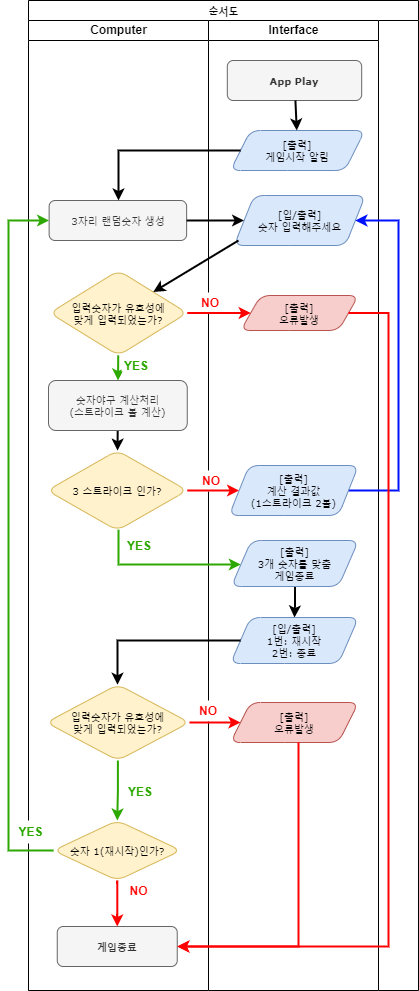

The diagram above was exported from draw.io. Its source (the exported page's mxGraphModel, read from the mxfile embedded in the PNG):
<mxGraphModel dx="1038" dy="630" grid="1" gridSize="10" guides="1" tooltips="1" connect="1" arrows="1" fold="1" page="1" pageScale="1" pageWidth="1100" pageHeight="850" background="none" math="0" shadow="0">
  <root>
    <mxCell id="0" />
    <mxCell id="1" parent="0" />
    <mxCell id="77e6c97f196da883-1" value="순서도" style="swimlane;html=1;childLayout=stackLayout;startSize=20;rounded=0;shadow=0;labelBackgroundColor=none;strokeWidth=1;fontFamily=Verdana;fontSize=8;align=center;swimlaneFillColor=default;" parent="1" vertex="1">
      <mxGeometry x="440" y="20" width="390" height="990" as="geometry" />
    </mxCell>
    <mxCell id="77e6c97f196da883-2" value="Computer" style="swimlane;html=1;startSize=20;swimlaneFillColor=default;" parent="77e6c97f196da883-1" vertex="1">
      <mxGeometry y="20" width="180" height="970" as="geometry" />
    </mxCell>
    <mxCell id="hkKFXsdmCgaJJpsHtg9F-6" value="3자리 랜덤숫자 생성" style="rounded=1;whiteSpace=wrap;html=1;shadow=0;labelBackgroundColor=none;strokeWidth=1;fontFamily=Verdana;fontSize=8;align=center;fillColor=#f5f5f5;strokeColor=#666666;fontColor=#333333;" parent="77e6c97f196da883-2" vertex="1">
      <mxGeometry x="20.63" y="180" width="137.5" height="40" as="geometry" />
    </mxCell>
    <mxCell id="hkKFXsdmCgaJJpsHtg9F-22" value="" style="edgeStyle=none;rounded=0;orthogonalLoop=1;jettySize=auto;html=1;strokeColor=#2DA800;strokeWidth=2;" parent="77e6c97f196da883-2" source="hkKFXsdmCgaJJpsHtg9F-17" target="hkKFXsdmCgaJJpsHtg9F-21" edge="1">
      <mxGeometry relative="1" as="geometry" />
    </mxCell>
    <mxCell id="hkKFXsdmCgaJJpsHtg9F-17" value="입력숫자가 유효성에 &lt;br&gt;맞게 입력되었는가?" style="rhombus;whiteSpace=wrap;html=1;fontSize=8;fontFamily=Verdana;fillColor=#fff2cc;strokeColor=#d6b656;rounded=1;shadow=0;labelBackgroundColor=none;strokeWidth=1;" parent="77e6c97f196da883-2" vertex="1">
      <mxGeometry x="21.25" y="250" width="137.5" height="85" as="geometry" />
    </mxCell>
    <mxCell id="hkKFXsdmCgaJJpsHtg9F-32" value="" style="edgeStyle=none;rounded=0;orthogonalLoop=1;jettySize=auto;html=1;strokeWidth=2;" parent="77e6c97f196da883-2" source="hkKFXsdmCgaJJpsHtg9F-21" target="hkKFXsdmCgaJJpsHtg9F-31" edge="1">
      <mxGeometry relative="1" as="geometry" />
    </mxCell>
    <mxCell id="hkKFXsdmCgaJJpsHtg9F-21" value="숫자야구 계산처리&lt;br&gt;(스트라이크 볼 계산)" style="whiteSpace=wrap;html=1;fontSize=8;fontFamily=Verdana;fillColor=#f5f5f5;strokeColor=#666666;rounded=1;shadow=0;labelBackgroundColor=none;strokeWidth=1;fontColor=#333333;" parent="77e6c97f196da883-2" vertex="1">
      <mxGeometry x="20" y="360" width="138.75" height="50" as="geometry" />
    </mxCell>
    <mxCell id="hkKFXsdmCgaJJpsHtg9F-31" value="3 스트라이크 인가?" style="rhombus;whiteSpace=wrap;html=1;fontSize=8;fontFamily=Verdana;fillColor=#fff2cc;strokeColor=#d6b656;rounded=1;shadow=0;labelBackgroundColor=none;strokeWidth=1;" parent="77e6c97f196da883-2" vertex="1">
      <mxGeometry x="18.75" y="430" width="140" height="80" as="geometry" />
    </mxCell>
    <mxCell id="hkKFXsdmCgaJJpsHtg9F-38" value="YES" style="text;html=1;align=center;verticalAlign=middle;whiteSpace=wrap;rounded=0;labelBackgroundColor=#FFFFFF;fillColor=#FFFFFF;fontColor=#2DA800;fontStyle=1" parent="77e6c97f196da883-2" vertex="1">
      <mxGeometry x="93" y="341" width="30" height="10" as="geometry" />
    </mxCell>
    <mxCell id="hkKFXsdmCgaJJpsHtg9F-54" value="YES" style="text;html=1;align=center;verticalAlign=middle;whiteSpace=wrap;rounded=0;labelBackgroundColor=#FFFFFF;fillColor=#FFFFFF;fontColor=#2DA800;fontStyle=1" parent="77e6c97f196da883-2" vertex="1">
      <mxGeometry x="95.5" y="521" width="30" height="10" as="geometry" />
    </mxCell>
    <mxCell id="hkKFXsdmCgaJJpsHtg9F-71" value="" style="edgeStyle=orthogonalEdgeStyle;rounded=0;sketch=0;orthogonalLoop=1;jettySize=auto;html=1;shadow=0;strokeColor=#2DA800;strokeWidth=2;" parent="77e6c97f196da883-2" source="hkKFXsdmCgaJJpsHtg9F-60" target="hkKFXsdmCgaJJpsHtg9F-69" edge="1">
      <mxGeometry relative="1" as="geometry" />
    </mxCell>
    <mxCell id="hkKFXsdmCgaJJpsHtg9F-60" value="입력숫자가 유효성에 &lt;br&gt;맞게 입력되었는가?" style="rhombus;whiteSpace=wrap;html=1;fontSize=8;fontFamily=Verdana;fillColor=#fff2cc;strokeColor=#d6b656;rounded=1;shadow=0;labelBackgroundColor=none;strokeWidth=1;" parent="77e6c97f196da883-2" vertex="1">
      <mxGeometry x="17.819999999999997" y="664" width="143.12" height="76" as="geometry" />
    </mxCell>
    <mxCell id="hkKFXsdmCgaJJpsHtg9F-73" value="" style="edgeStyle=orthogonalEdgeStyle;rounded=0;sketch=0;orthogonalLoop=1;jettySize=auto;html=1;shadow=0;strokeColor=#FF0000;strokeWidth=2;" parent="77e6c97f196da883-2" source="hkKFXsdmCgaJJpsHtg9F-69" target="hkKFXsdmCgaJJpsHtg9F-72" edge="1">
      <mxGeometry relative="1" as="geometry" />
    </mxCell>
    <mxCell id="hkKFXsdmCgaJJpsHtg9F-69" value="숫자 1(재시작)인가?" style="rhombus;whiteSpace=wrap;html=1;fontSize=8;fontFamily=Verdana;fillColor=#fff2cc;strokeColor=#d6b656;rounded=1;shadow=0;labelBackgroundColor=none;strokeWidth=1;" parent="77e6c97f196da883-2" vertex="1">
      <mxGeometry x="25" y="800" width="127.5" height="60" as="geometry" />
    </mxCell>
    <mxCell id="hkKFXsdmCgaJJpsHtg9F-72" value="게임종료" style="whiteSpace=wrap;html=1;fontSize=8;fontFamily=Verdana;fillColor=#f5f5f5;strokeColor=#666666;rounded=1;shadow=0;labelBackgroundColor=none;strokeWidth=1;fontColor=#333333;fontStyle=1" parent="77e6c97f196da883-2" vertex="1">
      <mxGeometry x="28.75" y="906" width="120" height="40" as="geometry" />
    </mxCell>
    <mxCell id="hkKFXsdmCgaJJpsHtg9F-75" value="" style="edgeStyle=orthogonalEdgeStyle;rounded=0;sketch=0;orthogonalLoop=1;jettySize=auto;html=1;shadow=0;strokeColor=#2DA800;strokeWidth=2;entryX=0;entryY=0.5;entryDx=0;entryDy=0;" parent="77e6c97f196da883-2" source="hkKFXsdmCgaJJpsHtg9F-69" target="hkKFXsdmCgaJJpsHtg9F-6" edge="1">
      <mxGeometry relative="1" as="geometry">
        <mxPoint x="-40" y="200" as="targetPoint" />
        <Array as="points">
          <mxPoint x="-20" y="830" />
          <mxPoint x="-20" y="200" />
        </Array>
      </mxGeometry>
    </mxCell>
    <mxCell id="hkKFXsdmCgaJJpsHtg9F-78" value="YES" style="text;html=1;align=center;verticalAlign=middle;whiteSpace=wrap;rounded=0;labelBackgroundColor=#FFFFFF;fillColor=#FFFFFF;fontColor=#2DA800;fontStyle=1;gradientColor=none;fillStyle=solid;strokeColor=none;" parent="77e6c97f196da883-2" vertex="1">
      <mxGeometry x="-15.37" y="800" width="35.37" height="23" as="geometry" />
    </mxCell>
    <mxCell id="hkKFXsdmCgaJJpsHtg9F-79" value="NO" style="text;html=1;align=center;verticalAlign=middle;whiteSpace=wrap;rounded=0;labelBackgroundColor=none;fillColor=#FFFFFF;fillStyle=solid;gradientColor=none;fontStyle=1;fontColor=#FF0000;" parent="77e6c97f196da883-2" vertex="1">
      <mxGeometry x="98" y="860" width="25" height="21" as="geometry" />
    </mxCell>
    <mxCell id="hkKFXsdmCgaJJpsHtg9F-84" value="YES" style="text;html=1;align=center;verticalAlign=middle;whiteSpace=wrap;rounded=0;labelBackgroundColor=#FFFFFF;fillColor=#FFFFFF;fontColor=#2DA800;fontStyle=1" parent="77e6c97f196da883-2" vertex="1">
      <mxGeometry x="97" y="767" width="30" height="10" as="geometry" />
    </mxCell>
    <mxCell id="77e6c97f196da883-3" value="Interface" style="swimlane;html=1;startSize=20;swimlaneFillColor=default;" parent="77e6c97f196da883-1" vertex="1">
      <mxGeometry x="180" y="20" width="170" height="970" as="geometry" />
    </mxCell>
    <mxCell id="hkKFXsdmCgaJJpsHtg9F-15" value="[입/출력]&lt;br&gt;숫자 입력해주세요" style="shape=parallelogram;perimeter=parallelogramPerimeter;whiteSpace=wrap;html=1;fixedSize=1;fontSize=8;fontFamily=Verdana;fillColor=#dae8fc;strokeColor=#6c8ebf;rounded=1;shadow=0;labelBackgroundColor=none;strokeWidth=1;" parent="77e6c97f196da883-3" vertex="1">
      <mxGeometry x="25.62" y="175" width="131.25" height="50" as="geometry" />
    </mxCell>
    <mxCell id="hkKFXsdmCgaJJpsHtg9F-26" value="[출력]&lt;br&gt;오류발생" style="shape=parallelogram;perimeter=parallelogramPerimeter;whiteSpace=wrap;html=1;fixedSize=1;fontSize=8;fontFamily=Verdana;fillColor=#f8cecc;strokeColor=#b85450;rounded=1;shadow=0;labelBackgroundColor=none;strokeWidth=1;" parent="77e6c97f196da883-3" vertex="1">
      <mxGeometry x="32.19" y="275" width="117.81" height="35" as="geometry" />
    </mxCell>
    <mxCell id="hkKFXsdmCgaJJpsHtg9F-35" value="NO" style="text;html=1;align=center;verticalAlign=middle;whiteSpace=wrap;rounded=0;labelBackgroundColor=#FFFFFF;fillColor=#FFFFFF;fillStyle=solid;fontColor=#FF0000;fontStyle=1" parent="77e6c97f196da883-3" vertex="1">
      <mxGeometry x="-18" y="272" width="40" height="21" as="geometry" />
    </mxCell>
    <mxCell id="hkKFXsdmCgaJJpsHtg9F-49" value="" style="edgeStyle=orthogonalEdgeStyle;rounded=0;sketch=0;orthogonalLoop=1;jettySize=auto;html=1;shadow=0;strokeColor=#0011FF;entryX=1;entryY=0.5;entryDx=0;entryDy=0;exitX=1;exitY=0.5;exitDx=0;exitDy=0;strokeWidth=2;" parent="77e6c97f196da883-3" source="hkKFXsdmCgaJJpsHtg9F-42" target="hkKFXsdmCgaJJpsHtg9F-15" edge="1">
      <mxGeometry relative="1" as="geometry">
        <mxPoint x="270" y="520" as="targetPoint" />
        <Array as="points">
          <mxPoint x="190" y="470" />
          <mxPoint x="190" y="200" />
        </Array>
      </mxGeometry>
    </mxCell>
    <mxCell id="hkKFXsdmCgaJJpsHtg9F-42" value="[출력]&lt;br&gt;계산 결과값&lt;br&gt;(1스트라이크 2볼)" style="shape=parallelogram;perimeter=parallelogramPerimeter;whiteSpace=wrap;html=1;fixedSize=1;fontSize=8;fontFamily=Verdana;fillColor=#dae8fc;strokeColor=#6c8ebf;rounded=1;shadow=0;labelBackgroundColor=none;strokeWidth=1;fillStyle=solid;" parent="77e6c97f196da883-3" vertex="1">
      <mxGeometry x="20.62" y="445" width="129.38" height="50" as="geometry" />
    </mxCell>
    <mxCell id="hkKFXsdmCgaJJpsHtg9F-44" value="NO" style="text;html=1;align=center;verticalAlign=middle;whiteSpace=wrap;rounded=0;labelBackgroundColor=none;fillColor=#FFFFFF;fillStyle=solid;gradientColor=none;fontStyle=1;fontColor=#FF0000;" parent="77e6c97f196da883-3" vertex="1">
      <mxGeometry x="-18" y="450" width="42" height="21" as="geometry" />
    </mxCell>
    <mxCell id="77e6c97f196da883-8" value="App Play" style="rounded=1;whiteSpace=wrap;html=1;shadow=0;labelBackgroundColor=none;strokeWidth=1;fontFamily=Verdana;fontSize=8;align=center;fillColor=#f5f5f5;fontColor=#333333;strokeColor=#666666;fontStyle=1" parent="77e6c97f196da883-3" vertex="1">
      <mxGeometry x="18.810000000000002" y="40" width="134.38" height="40" as="geometry" />
    </mxCell>
    <mxCell id="hkKFXsdmCgaJJpsHtg9F-59" value="" style="edgeStyle=orthogonalEdgeStyle;rounded=0;sketch=0;orthogonalLoop=1;jettySize=auto;html=1;shadow=0;strokeColor=#000000;strokeWidth=2;" parent="77e6c97f196da883-3" source="hkKFXsdmCgaJJpsHtg9F-52" target="hkKFXsdmCgaJJpsHtg9F-58" edge="1">
      <mxGeometry relative="1" as="geometry" />
    </mxCell>
    <mxCell id="hkKFXsdmCgaJJpsHtg9F-52" value="[출력]&lt;br&gt;3개 숫자를 맞춤&lt;br&gt;게임종료" style="shape=parallelogram;perimeter=parallelogramPerimeter;whiteSpace=wrap;html=1;fixedSize=1;fontSize=8;fontFamily=Verdana;fillColor=#dae8fc;strokeColor=#6c8ebf;rounded=1;shadow=0;labelBackgroundColor=none;strokeWidth=1;" parent="77e6c97f196da883-3" vertex="1">
      <mxGeometry x="22.81" y="520" width="127.19" height="46" as="geometry" />
    </mxCell>
    <mxCell id="hkKFXsdmCgaJJpsHtg9F-58" value="[입/출력]&lt;br&gt;1번: 재시작 &lt;br&gt;2번: 종료" style="shape=parallelogram;perimeter=parallelogramPerimeter;whiteSpace=wrap;html=1;fixedSize=1;fontSize=8;fontFamily=Verdana;fillColor=#dae8fc;strokeColor=#6c8ebf;rounded=1;shadow=0;labelBackgroundColor=none;strokeWidth=1;fontStyle=0" parent="77e6c97f196da883-3" vertex="1">
      <mxGeometry x="22" y="597" width="128" height="46" as="geometry" />
    </mxCell>
    <mxCell id="hkKFXsdmCgaJJpsHtg9F-82" value="[출력]&lt;br&gt;오류발생" style="shape=parallelogram;perimeter=parallelogramPerimeter;whiteSpace=wrap;html=1;fixedSize=1;fontSize=8;fontFamily=Verdana;fillColor=#f8cecc;strokeColor=#b85450;rounded=1;shadow=0;labelBackgroundColor=none;strokeWidth=1;" parent="77e6c97f196da883-3" vertex="1">
      <mxGeometry x="22" y="682" width="128" height="40" as="geometry" />
    </mxCell>
    <mxCell id="hkKFXsdmCgaJJpsHtg9F-85" value="NO" style="text;html=1;align=center;verticalAlign=middle;whiteSpace=wrap;rounded=0;labelBackgroundColor=none;fillColor=#FFFFFF;fillStyle=solid;gradientColor=none;fontStyle=1;fontColor=#FF0000;" parent="77e6c97f196da883-3" vertex="1">
      <mxGeometry x="-21.379999999999995" y="680" width="42" height="21" as="geometry" />
    </mxCell>
    <mxCell id="hkKFXsdmCgaJJpsHtg9F-10" value="[출력]&lt;br&gt;게임시작 알림" style="shape=parallelogram;perimeter=parallelogramPerimeter;whiteSpace=wrap;html=1;fixedSize=1;fontSize=8;fontFamily=Verdana;fillColor=#dae8fc;strokeColor=#6c8ebf;rounded=1;shadow=0;labelBackgroundColor=none;strokeWidth=1;" parent="77e6c97f196da883-3" vertex="1">
      <mxGeometry x="22.000000000000004" y="110" width="134.38" height="40" as="geometry" />
    </mxCell>
    <mxCell id="hkKFXsdmCgaJJpsHtg9F-5" value="" style="edgeStyle=none;rounded=0;orthogonalLoop=1;jettySize=auto;html=1;strokeWidth=2;" parent="77e6c97f196da883-3" source="77e6c97f196da883-8" target="hkKFXsdmCgaJJpsHtg9F-10" edge="1">
      <mxGeometry relative="1" as="geometry">
        <mxPoint x="80" y="110" as="targetPoint" />
      </mxGeometry>
    </mxCell>
    <mxCell id="hkKFXsdmCgaJJpsHtg9F-43" value="" style="edgeStyle=none;rounded=0;orthogonalLoop=1;jettySize=auto;html=1;strokeColor=#FF0000;strokeWidth=2;" parent="77e6c97f196da883-1" source="hkKFXsdmCgaJJpsHtg9F-31" target="hkKFXsdmCgaJJpsHtg9F-42" edge="1">
      <mxGeometry relative="1" as="geometry" />
    </mxCell>
    <mxCell id="hkKFXsdmCgaJJpsHtg9F-18" value="" style="edgeStyle=none;rounded=0;orthogonalLoop=1;jettySize=auto;html=1;strokeWidth=2;" parent="77e6c97f196da883-1" target="hkKFXsdmCgaJJpsHtg9F-17" edge="1">
      <mxGeometry relative="1" as="geometry">
        <mxPoint x="210" y="240" as="sourcePoint" />
      </mxGeometry>
    </mxCell>
    <mxCell id="hkKFXsdmCgaJJpsHtg9F-16" value="" style="edgeStyle=none;rounded=0;orthogonalLoop=1;jettySize=auto;html=1;strokeWidth=2;" parent="77e6c97f196da883-1" source="hkKFXsdmCgaJJpsHtg9F-6" target="hkKFXsdmCgaJJpsHtg9F-15" edge="1">
      <mxGeometry relative="1" as="geometry" />
    </mxCell>
    <mxCell id="hkKFXsdmCgaJJpsHtg9F-27" value="" style="edgeStyle=none;rounded=0;orthogonalLoop=1;jettySize=auto;html=1;strokeColor=#FF0000;strokeWidth=2;" parent="77e6c97f196da883-1" source="hkKFXsdmCgaJJpsHtg9F-17" target="hkKFXsdmCgaJJpsHtg9F-26" edge="1">
      <mxGeometry relative="1" as="geometry" />
    </mxCell>
    <mxCell id="hkKFXsdmCgaJJpsHtg9F-53" value="" style="edgeStyle=orthogonalEdgeStyle;rounded=0;sketch=0;orthogonalLoop=1;jettySize=auto;html=1;shadow=0;strokeColor=#2DA800;strokeWidth=2;" parent="77e6c97f196da883-1" source="hkKFXsdmCgaJJpsHtg9F-31" target="hkKFXsdmCgaJJpsHtg9F-52" edge="1">
      <mxGeometry relative="1" as="geometry">
        <Array as="points">
          <mxPoint x="90" y="564" />
        </Array>
      </mxGeometry>
    </mxCell>
    <mxCell id="hkKFXsdmCgaJJpsHtg9F-61" value="" style="edgeStyle=orthogonalEdgeStyle;rounded=0;sketch=0;orthogonalLoop=1;jettySize=auto;html=1;shadow=0;strokeColor=#000000;strokeWidth=2;" parent="77e6c97f196da883-1" source="hkKFXsdmCgaJJpsHtg9F-58" target="hkKFXsdmCgaJJpsHtg9F-60" edge="1">
      <mxGeometry relative="1" as="geometry">
        <Array as="points">
          <mxPoint x="89" y="640" />
        </Array>
      </mxGeometry>
    </mxCell>
    <mxCell id="hkKFXsdmCgaJJpsHtg9F-83" value="" style="edgeStyle=orthogonalEdgeStyle;rounded=0;sketch=0;orthogonalLoop=1;jettySize=auto;html=1;shadow=0;strokeColor=#FF0000;strokeWidth=2;fontColor=#2DA800;" parent="77e6c97f196da883-1" source="hkKFXsdmCgaJJpsHtg9F-60" target="hkKFXsdmCgaJJpsHtg9F-82" edge="1">
      <mxGeometry relative="1" as="geometry" />
    </mxCell>
    <mxCell id="hkKFXsdmCgaJJpsHtg9F-11" value="" style="edgeStyle=orthogonalEdgeStyle;rounded=0;orthogonalLoop=1;jettySize=auto;html=1;strokeWidth=2;" parent="77e6c97f196da883-1" source="hkKFXsdmCgaJJpsHtg9F-10" edge="1">
      <mxGeometry relative="1" as="geometry">
        <mxPoint x="190" y="110" as="sourcePoint" />
        <mxPoint x="90" y="200" as="targetPoint" />
        <Array as="points">
          <mxPoint x="90" y="150" />
        </Array>
      </mxGeometry>
    </mxCell>
    <mxCell id="DHjCVGyk3B0wLlq17BOU-4" value="" style="edgeStyle=orthogonalEdgeStyle;rounded=0;orthogonalLoop=1;jettySize=auto;html=1;strokeWidth=2;strokeColor=#FF0000;" edge="1" parent="77e6c97f196da883-1" source="hkKFXsdmCgaJJpsHtg9F-82" target="hkKFXsdmCgaJJpsHtg9F-72">
      <mxGeometry relative="1" as="geometry">
        <mxPoint x="266" y="822" as="targetPoint" />
        <Array as="points">
          <mxPoint x="270" y="946" />
        </Array>
      </mxGeometry>
    </mxCell>
    <mxCell id="DHjCVGyk3B0wLlq17BOU-8" value="" style="edgeStyle=orthogonalEdgeStyle;rounded=0;orthogonalLoop=1;jettySize=auto;html=1;strokeWidth=2;strokeColor=#FF0000;" edge="1" parent="77e6c97f196da883-1" source="hkKFXsdmCgaJJpsHtg9F-26" target="hkKFXsdmCgaJJpsHtg9F-72">
      <mxGeometry relative="1" as="geometry">
        <mxPoint x="271.095" y="410" as="targetPoint" />
        <Array as="points">
          <mxPoint x="360" y="313" />
          <mxPoint x="360" y="946" />
        </Array>
      </mxGeometry>
    </mxCell>
  </root>
</mxGraphModel>